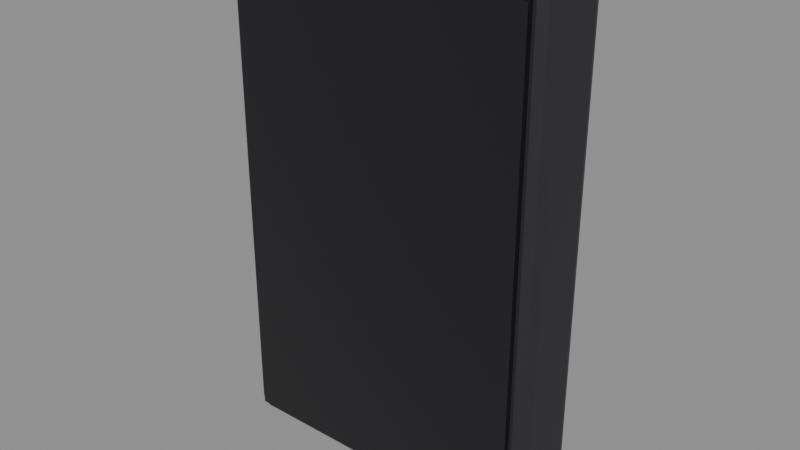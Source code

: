 # Source: control-eos-emostyle.blend  (saved by Blender 5.1.30; exported with 4.5.12 LTS)
import bpy
from mathutils import Matrix  # noqa: F401  (used for matrix-valued properties, if any)

bpy.ops.wm.read_factory_settings(use_empty=True)
scene = bpy.context.scene
scene.name = 'Scene'

# ---- materials (node trees are filled in below, after node groups)
mat_slot_heater_black = bpy.data.materials.new('slot:heater_black')
mat_slot_display = bpy.data.materials.new('slot:display')

# ---- material node trees
mat_slot_heater_black.use_nodes = True; mat_slot_heater_black.node_tree.nodes.clear()
_N = mat_slot_heater_black.node_tree.nodes; _L = mat_slot_heater_black.node_tree.links
n0 = _N.new('ShaderNodeBsdfPrincipled'); n0.name = 'Principled BSDF'; n0.location = (-200, 100)
n0.inputs[0].default_value = (0.03, 0.03, 0.035, 1.0)
n0.inputs[1].default_value = 0.25
n0.inputs[2].default_value = 0.55
n1 = _N.new('ShaderNodeOutputMaterial'); n1.name = 'Material Output'; n1.location = (200, 100)
_L.new(n0.outputs[0], n1.inputs[0])
n1.is_active_output = True
mat_slot_display.use_nodes = True; mat_slot_display.node_tree.nodes.clear()
_N = mat_slot_display.node_tree.nodes; _L = mat_slot_display.node_tree.links
n0 = _N.new('ShaderNodeBsdfPrincipled'); n0.name = 'Principled BSDF'; n0.location = (-200, 100)
n0.inputs[0].default_value = (0.01, 0.01, 0.012, 1.0)
n0.inputs[2].default_value = 0.08
n1 = _N.new('ShaderNodeOutputMaterial'); n1.name = 'Material Output'; n1.location = (200, 100)
_L.new(n0.outputs[0], n1.inputs[0])
n1.is_active_output = True

# ---- meshes
me_housing = bpy.data.meshes.new('housing')
me_housing.from_pydata([(-0.051, -0.021, -0.085), (-0.051, -0.025, -0.081), (-0.055, -0.021, -0.081), (-0.051, -0.02383, -0.08383), (-0.05331, -0.02331, -0.08331), (-0.05383, -0.02383, -0.081), (-0.05383, -0.021, -0.08383), (-0.051, -0.025, 0.081), (-0.051, -0.021, 0.085), (-0.055, -0.021, 0.081), (-0.051, -0.02383, 0.08383), (-0.05331, -0.02331, 0.08331), (-0.05383, -0.021, 0.08383), (-0.05383, -0.02383, 0.081), (-0.051, -0.004, -0.085), (-0.055, -0.004, -0.081), (-0.051, 0.0, -0.081), (-0.05383, -0.004, -0.08383), (-0.05331, -0.001691, -0.08331), (-0.05383, -0.001172, -0.081), (-0.051, -0.001172, -0.08383), (-0.051, -0.004, 0.085), (-0.051, 0.0, 0.081), (-0.055, -0.004, 0.081), (-0.051, -0.001172, 0.08383), (-0.05331, -0.001691, 0.08331), (-0.05383, -0.001172, 0.081), (-0.05383, -0.004, 0.08383), (0.051, -0.021, -0.085), (0.055, -0.021, -0.081), (0.051, -0.025, -0.081), (0.05383, -0.021, -0.08383), (0.05331, -0.02331, -0.08331), (0.05383, -0.02383, -0.081), (0.051, -0.02383, -0.08383), (0.051, -0.021, 0.085), (0.051, -0.025, 0.081), (0.055, -0.021, 0.081), (0.051, -0.02383, 0.08383), (0.05331, -0.02331, 0.08331), (0.05383, -0.02383, 0.081), (0.05383, -0.021, 0.08383), (0.051, -0.004, -0.085), (0.051, 0.0, -0.081), (0.055, -0.004, -0.081), (0.051, -0.001172, -0.08383), (0.05331, -0.001691, -0.08331), (0.05383, -0.001172, -0.081), (0.05383, -0.004, -0.08383), (0.051, -0.004, 0.085), (0.055, -0.004, 0.081), (0.051, 0.0, 0.081), (0.05383, -0.004, 0.08383), (0.05331, -0.001691, 0.08331), (0.05383, -0.001172, 0.081), (0.051, -0.001172, 0.08383)], [], [(0, 3, 4, 6), (1, 5, 4, 3), (2, 6, 4, 5), (7, 10, 11, 13), (8, 12, 11, 10), (9, 13, 11, 12), (14, 17, 18, 20), (15, 19, 18, 17), (16, 20, 18, 19), (21, 24, 25, 27), (22, 26, 25, 24), (23, 27, 25, 26), (28, 31, 32, 34), (29, 33, 32, 31), (30, 34, 32, 33), (35, 38, 39, 41), (36, 40, 39, 38), (37, 41, 39, 40), (42, 45, 46, 48), (43, 47, 46, 45), (44, 48, 46, 47), (49, 52, 53, 55), (50, 54, 53, 52), (51, 55, 53, 54), (14, 0, 6, 17), (17, 6, 2, 15), (1, 7, 13, 5), (5, 13, 9, 2), (8, 21, 27, 12), (12, 27, 23, 9), (22, 16, 19, 26), (26, 19, 15, 23), (42, 14, 20, 45), (45, 20, 16, 43), (21, 49, 55, 24), (24, 55, 51, 22), (50, 44, 47, 54), (54, 47, 43, 51), (28, 42, 48, 31), (31, 48, 44, 29), (49, 35, 41, 52), (52, 41, 37, 50), (36, 30, 33, 40), (40, 33, 29, 37), (0, 28, 34, 3), (3, 34, 30, 1), (35, 8, 10, 38), (38, 10, 7, 36), (14, 42, 28, 0), (2, 9, 23, 15), (30, 36, 7, 1), (49, 21, 8, 35), (16, 22, 51, 43), (44, 50, 37, 29)])
_uv = me_housing.uv_layers.new(name='Float2')
_uv.uv.foreach_set('vector', [-0.051, -0.021, -0.051, -0.02383, -0.05331, -0.02331, -0.05383, -0.021, -0.051, -0.081, -0.05383, -0.081, -0.05331, -0.08331, -0.051, -0.08383, -0.021, -0.081, -0.021, -0.08383, -0.02331, -0.08331, -0.02383, -0.081, -0.051, 0.081, -0.051, 0.08383, -0.05331, 0.08331, -0.05383, 0.081, -0.051, -0.021, -0.05383, -0.021, -0.05331, -0.02331, -0.051, -0.02383, -0.021, 0.081, -0.02383, 0.081, -0.02331, 0.08331, -0.021, 0.08383, -0.051, -0.004, -0.05383, -0.004, -0.05331, -0.001691, -0.051, -0.001172, -0.004, -0.081, -0.001172, -0.081, -0.001691, -0.08331, -0.004, -0.08383, -0.051, -0.081, -0.051, -0.08383, -0.05331, -0.08331, -0.05383, -0.081, -0.051, -0.004, -0.051, -0.001172, -0.05331, -0.001691, -0.05383, -0.004, -0.051, 0.081, -0.05383, 0.081, -0.05331, 0.08331, -0.051, 0.08383, -0.004, 0.081, -0.004, 0.08383, -0.001691, 0.08331, -0.001172, 0.081, 0.051, -0.021, 0.05383, -0.021, 0.05331, -0.02331, 0.051, -0.02383, -0.021, -0.081, -0.02383, -0.081, -0.02331, -0.08331, -0.021, -0.08383, 0.051, -0.081, 0.051, -0.08383, 0.05331, -0.08331, 0.05383, -0.081, 0.051, -0.021, 0.051, -0.02383, 0.05331, -0.02331, 0.05383, -0.021, 0.051, 0.081, 0.05383, 0.081, 0.05331, 0.08331, 0.051, 0.08383, -0.021, 0.081, -0.021, 0.08383, -0.02331, 0.08331, -0.02383, 0.081, 0.051, -0.004, 0.051, -0.001172, 0.05331, -0.001691, 0.05383, -0.004, 0.051, -0.081, 0.05383, -0.081, 0.05331, -0.08331, 0.051, -0.08383, -0.004, -0.081, -0.004, -0.08383, -0.001691, -0.08331, -0.001172, -0.081, 0.051, -0.004, 0.05383, -0.004, 0.05331, -0.001691, 0.051, -0.001172, -0.004, 0.081, -0.001172, 0.081, -0.001691, 0.08331, -0.004, 0.08383, 0.051, 0.081, 0.051, 0.08383, 0.05331, 0.08331, 0.05383, 0.081, -0.051, -0.004, -0.051, -0.021, -0.05383, -0.021, -0.05383, -0.004, -0.004, -0.08383, -0.021, -0.08383, -0.021, -0.081, -0.004, -0.081, -0.051, -0.081, -0.051, 0.081, -0.05383, 0.081, -0.05383, -0.081, -0.02383, -0.081, -0.02383, 0.081, -0.021, 0.081, -0.021, -0.081, -0.051, -0.021, -0.051, -0.004, -0.05383, -0.004, -0.05383, -0.021, -0.021, 0.08383, -0.004, 0.08383, -0.004, 0.081, -0.021, 0.081, -0.051, 0.081, -0.051, -0.081, -0.05383, -0.081, -0.05383, 0.081, -0.001172, 0.081, -0.001172, -0.081, -0.004, -0.081, -0.004, 0.081, 0.051, -0.004, -0.051, -0.004, -0.051, -0.001172, 0.051, -0.001172, 0.051, -0.08383, -0.051, -0.08383, -0.051, -0.081, 0.051, -0.081, -0.051, -0.004, 0.051, -0.004, 0.051, -0.001172, -0.051, -0.001172, -0.051, 0.08383, 0.051, 0.08383, 0.051, 0.081, -0.051, 0.081, -0.004, 0.081, -0.004, -0.081, -0.001172, -0.081, -0.001172, 0.081, 0.05383, 0.081, 0.05383, -0.081, 0.051, -0.081, 0.051, 0.081, 0.051, -0.021, 0.051, -0.004, 0.05383, -0.004, 0.05383, -0.021, -0.021, -0.08383, -0.004, -0.08383, -0.004, -0.081, -0.021, -0.081, 0.051, -0.004, 0.051, -0.021, 0.05383, -0.021, 0.05383, -0.004, -0.004, 0.08383, -0.021, 0.08383, -0.021, 0.081, -0.004, 0.081, 0.051, 0.081, 0.051, -0.081, 0.05383, -0.081, 0.05383, 0.081, -0.02383, 0.081, -0.02383, -0.081, -0.021, -0.081, -0.021, 0.081, -0.051, -0.021, 0.051, -0.021, 0.051, -0.02383, -0.051, -0.02383, -0.051, -0.08383, 0.051, -0.08383, 0.051, -0.081, -0.051, -0.081, 0.051, -0.021, -0.051, -0.021, -0.051, -0.02383, 0.051, -0.02383, 0.051, 0.08383, -0.051, 0.08383, -0.051, 0.081, 0.051, 0.081, -0.051, -0.004, 0.051, -0.004, 0.051, -0.021, -0.051, -0.021, -0.021, -0.081, -0.021, 0.081, -0.004, 0.081, -0.004, -0.081, 0.051, -0.081, 0.051, 0.081, -0.051, 0.081, -0.051, -0.081, 0.051, -0.004, -0.051, -0.004, -0.051, -0.021, 0.051, -0.021, -0.051, -0.081, -0.051, 0.081, 0.051, 0.081, 0.051, -0.081, -0.004, -0.081, -0.004, 0.081, -0.021, 0.081, -0.021, -0.081])
me_housing.materials.append(mat_slot_heater_black)
me_housing.update()
me_touch_glass = bpy.data.meshes.new('touch_glass')
me_touch_glass.from_pydata([(-0.05, -0.027, -0.08), (-0.05, -0.027, 0.08), (-0.05, -0.025, -0.08), (-0.05, -0.025, 0.08), (0.05, -0.027, -0.08), (0.05, -0.027, 0.08), (0.05, -0.025, -0.08), (0.05, -0.025, 0.08)], [], [(0, 1, 3, 2), (2, 3, 7, 6), (6, 7, 5, 4), (4, 5, 1, 0), (2, 6, 4, 0), (7, 3, 1, 5)])
_uv = me_touch_glass.uv_layers.new(name='Float2')
_uv.uv.foreach_set('vector', [-0.027, -0.08, -0.027, 0.08, -0.025, 0.08, -0.025, -0.08, -0.05, -0.08, -0.05, 0.08, 0.05, 0.08, 0.05, -0.08, -0.025, -0.08, -0.025, 0.08, -0.027, 0.08, -0.027, -0.08, 0.05, -0.08, 0.05, 0.08, -0.05, 0.08, -0.05, -0.08, -0.05, -0.025, 0.05, -0.025, 0.05, -0.027, -0.05, -0.027, 0.05, -0.025, -0.05, -0.025, -0.05, -0.027, 0.05, -0.027])
me_touch_glass.materials.append(mat_slot_display)
me_touch_glass.update()

# ---- objects
ob_control_eos_emostyle = bpy.data.objects.new('control-eos-emostyle', None)
ob_housing = bpy.data.objects.new('housing', me_housing)
ob_touch_glass = bpy.data.objects.new('touch_glass', me_touch_glass)

# ---- transforms, parenting, visibility, modifiers, constraints
ob_control_eos_emostyle.location = (0.0, 0.0, 0.0)
ob_housing.parent = ob_control_eos_emostyle
ob_housing.location = (0.0, 0.0, 0.0)
ob_touch_glass.parent = ob_control_eos_emostyle
ob_touch_glass.location = (0.0, 0.0, 0.0)

# ---- collection membership
scene.collection.objects.link(ob_control_eos_emostyle)
scene.collection.objects.link(ob_housing)
scene.collection.objects.link(ob_touch_glass)

# ---- scene / render settings (as saved in the file)
scene.frame_start = 1; scene.frame_end = 250; scene.frame_set(1)
scene.render.engine = 'BLENDER_EEVEE_NEXT'
scene.render.bake_bias = 0.0
scene.render.bake_samples = 0
scene.cycles.sampling_pattern = 'TABULATED_SOBOL'
scene.eevee.use_volume_custom_range = False
bpy.context.view_layer.update()

# ---- added for rendering (the .blend has no active camera and no usable light): camera, sun + grey world if the file has none
cam_auto = bpy.data.cameras.new('AutoCamera')
cam_auto.lens = 50.0
cam_auto.sensor_width = 36.0
cam_auto.clip_end = 1000.0
ob_auto_camera = bpy.data.objects.new('AutoCamera', cam_auto)
scene.collection.objects.link(ob_auto_camera)
ob_auto_camera.location = (0.189002, -0.240302, 0.151202)
ob_auto_camera.rotation_euler = (1.09748, -7.21219e-08, 0.694738)
scene.camera = ob_auto_camera
light_auto_sun = bpy.data.lights.new('AutoSun', 'SUN')
light_auto_sun.energy = 3.0
light_auto_sun.angle = 0.0523599
ob_auto_sun = bpy.data.objects.new('AutoSun', light_auto_sun)
scene.collection.objects.link(ob_auto_sun)
ob_auto_sun.rotation_euler = (0.872665, 0.174533, 0.523599)
if scene.world is None:
    world_auto = bpy.data.worlds.new('AutoWorld')
    world_auto.color = (0.3, 0.3, 0.3)
    scene.world = world_auto
bpy.context.view_layer.update()
